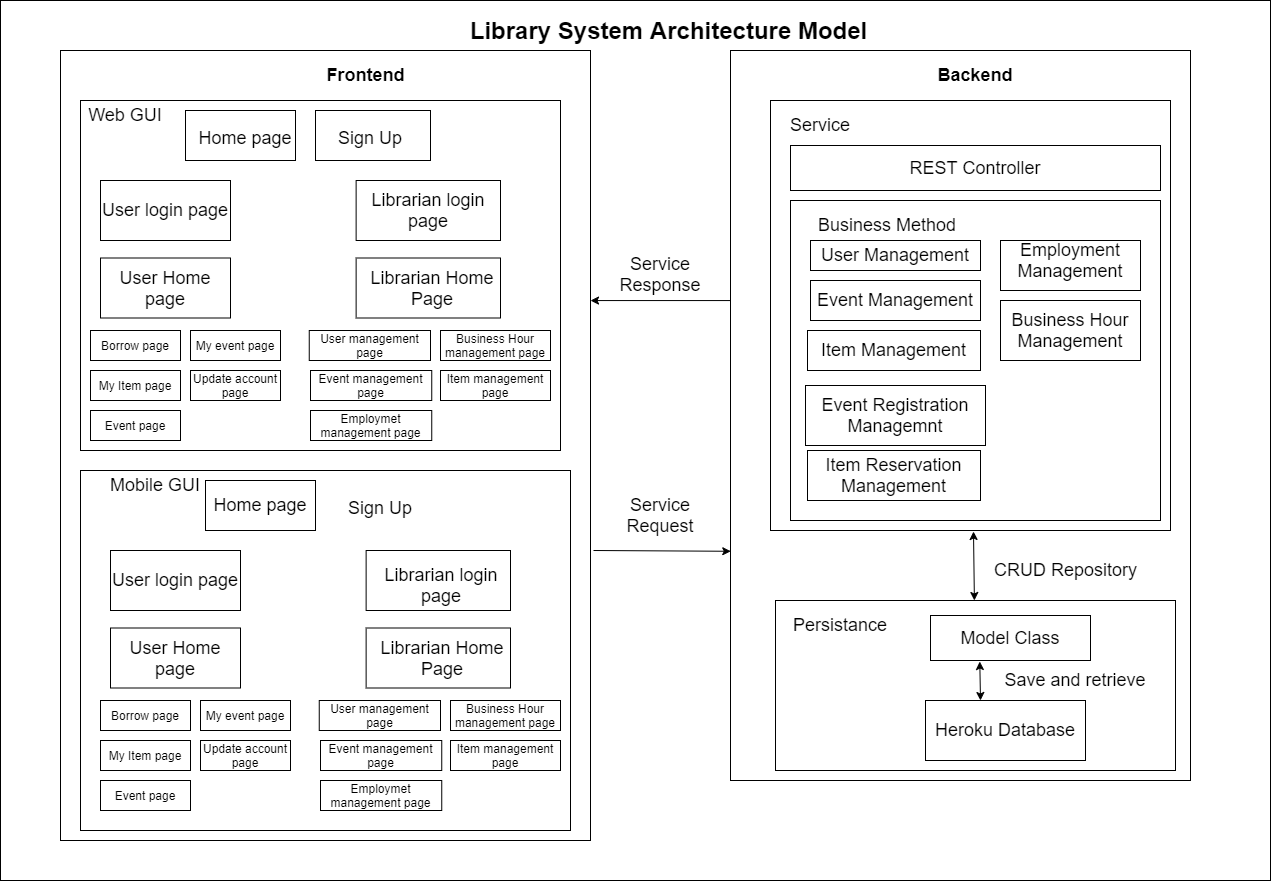

The diagram above was exported from draw.io. Its source (the exported page's mxGraphModel, read from the mxfile embedded in the PNG):
<mxGraphModel dx="1484" dy="971" grid="1" gridSize="10" guides="1" tooltips="1" connect="1" arrows="1" fold="1" page="1" pageScale="1.5" pageWidth="1169" pageHeight="826" background="none" math="0" shadow="0">
  <root>
    <mxCell id="0" style=";html=1;" />
    <mxCell id="1" style=";html=1;" parent="0" />
    <mxCell id="S7Rwh9KLdXDV4ZlVb-WJ-47" value="" style="rounded=0;whiteSpace=wrap;html=1;" vertex="1" parent="1">
      <mxGeometry x="70" y="250" width="1270" height="880" as="geometry" />
    </mxCell>
    <mxCell id="oTB41lAvaC82QJrWBkvK-2" value="" style="rounded=0;whiteSpace=wrap;html=1;" parent="1" vertex="1">
      <mxGeometry x="130" y="300" width="530" height="790" as="geometry" />
    </mxCell>
    <mxCell id="oTB41lAvaC82QJrWBkvK-3" value="" style="rounded=0;whiteSpace=wrap;html=1;" parent="1" vertex="1">
      <mxGeometry x="150" y="350" width="480" height="350" as="geometry" />
    </mxCell>
    <mxCell id="oTB41lAvaC82QJrWBkvK-4" value="&lt;font style=&quot;font-size: 24px&quot;&gt;&lt;b&gt;Library System Architecture Model&lt;/b&gt;&lt;/font&gt;" style="text;html=1;align=center;verticalAlign=middle;resizable=0;points=[];autosize=1;strokeColor=none;fillColor=none;" parent="1" vertex="1">
      <mxGeometry x="532.5" y="270" width="410" height="20" as="geometry" />
    </mxCell>
    <mxCell id="oTB41lAvaC82QJrWBkvK-5" value="&lt;b&gt;Frontend&lt;/b&gt;" style="text;html=1;strokeColor=none;fillColor=none;align=center;verticalAlign=middle;whiteSpace=wrap;rounded=0;fontSize=18;" parent="1" vertex="1">
      <mxGeometry x="337.5" y="300" width="195" height="50" as="geometry" />
    </mxCell>
    <mxCell id="oTB41lAvaC82QJrWBkvK-7" value="Web GUI" style="text;html=1;strokeColor=none;fillColor=none;align=center;verticalAlign=middle;whiteSpace=wrap;rounded=0;fontSize=18;" parent="1" vertex="1">
      <mxGeometry x="130" y="350" width="130" height="30" as="geometry" />
    </mxCell>
    <mxCell id="oTB41lAvaC82QJrWBkvK-10" value="" style="rounded=0;whiteSpace=wrap;html=1;fontSize=18;" parent="1" vertex="1">
      <mxGeometry x="425.63" y="430" width="144.37" height="60" as="geometry" />
    </mxCell>
    <mxCell id="oTB41lAvaC82QJrWBkvK-11" value="Librarian login page" style="text;html=1;strokeColor=none;fillColor=none;align=center;verticalAlign=middle;whiteSpace=wrap;rounded=0;fontSize=18;" parent="1" vertex="1">
      <mxGeometry x="425.63" y="445" width="144.37" height="30" as="geometry" />
    </mxCell>
    <mxCell id="oTB41lAvaC82QJrWBkvK-12" value="" style="rounded=0;whiteSpace=wrap;html=1;fontSize=18;" parent="1" vertex="1">
      <mxGeometry x="385" y="360" width="115" height="50" as="geometry" />
    </mxCell>
    <mxCell id="oTB41lAvaC82QJrWBkvK-13" value="Sign Up" style="text;html=1;strokeColor=none;fillColor=none;align=center;verticalAlign=middle;whiteSpace=wrap;rounded=0;fontSize=18;" parent="1" vertex="1">
      <mxGeometry x="395" y="372.5" width="90" height="30" as="geometry" />
    </mxCell>
    <mxCell id="oTB41lAvaC82QJrWBkvK-14" value="User login page" style="rounded=0;whiteSpace=wrap;html=1;fontSize=18;" parent="1" vertex="1">
      <mxGeometry x="170" y="430" width="130" height="60" as="geometry" />
    </mxCell>
    <mxCell id="oTB41lAvaC82QJrWBkvK-16" value="" style="rounded=0;whiteSpace=wrap;html=1;fontSize=18;" parent="1" vertex="1">
      <mxGeometry x="255" y="360" width="110" height="50" as="geometry" />
    </mxCell>
    <mxCell id="oTB41lAvaC82QJrWBkvK-17" value="Home page" style="text;html=1;strokeColor=none;fillColor=none;align=center;verticalAlign=middle;whiteSpace=wrap;rounded=0;fontSize=18;" parent="1" vertex="1">
      <mxGeometry x="230" y="372.5" width="170" height="30" as="geometry" />
    </mxCell>
    <mxCell id="oTB41lAvaC82QJrWBkvK-18" value="User Home page" style="rounded=0;whiteSpace=wrap;html=1;fontSize=18;" parent="1" vertex="1">
      <mxGeometry x="170" y="507.5" width="130" height="60" as="geometry" />
    </mxCell>
    <mxCell id="oTB41lAvaC82QJrWBkvK-20" value="" style="rounded=0;whiteSpace=wrap;html=1;fontSize=18;" parent="1" vertex="1">
      <mxGeometry x="425.63" y="507.5" width="144.37" height="60" as="geometry" />
    </mxCell>
    <mxCell id="oTB41lAvaC82QJrWBkvK-21" value="Librarian Home Page" style="text;html=1;strokeColor=none;fillColor=none;align=center;verticalAlign=middle;whiteSpace=wrap;rounded=0;fontSize=18;" parent="1" vertex="1">
      <mxGeometry x="432.5" y="525" width="137.5" height="25" as="geometry" />
    </mxCell>
    <mxCell id="oTB41lAvaC82QJrWBkvK-50" value="" style="edgeStyle=orthogonalEdgeStyle;rounded=0;orthogonalLoop=1;jettySize=auto;html=1;fontSize=18;" parent="1" source="oTB41lAvaC82QJrWBkvK-42" edge="1">
      <mxGeometry relative="1" as="geometry">
        <mxPoint x="660" y="550" as="targetPoint" />
        <Array as="points">
          <mxPoint x="660" y="550" />
        </Array>
      </mxGeometry>
    </mxCell>
    <mxCell id="oTB41lAvaC82QJrWBkvK-42" value="" style="rounded=0;whiteSpace=wrap;html=1;fontSize=18;" parent="1" vertex="1">
      <mxGeometry x="800" y="300" width="460" height="730" as="geometry" />
    </mxCell>
    <mxCell id="oTB41lAvaC82QJrWBkvK-43" value="Text" style="text;html=1;strokeColor=none;fillColor=none;align=center;verticalAlign=middle;whiteSpace=wrap;rounded=0;fontSize=18;" parent="1" vertex="1">
      <mxGeometry x="960" y="402.5" width="60" height="30" as="geometry" />
    </mxCell>
    <mxCell id="oTB41lAvaC82QJrWBkvK-44" value="&lt;b&gt;Backend&lt;/b&gt;" style="text;html=1;strokeColor=none;fillColor=none;align=center;verticalAlign=middle;whiteSpace=wrap;rounded=0;fontSize=18;" parent="1" vertex="1">
      <mxGeometry x="1015" y="310" width="60" height="30" as="geometry" />
    </mxCell>
    <mxCell id="oTB41lAvaC82QJrWBkvK-45" value="" style="rounded=0;whiteSpace=wrap;html=1;fontSize=18;" parent="1" vertex="1">
      <mxGeometry x="840" y="350" width="400" height="430" as="geometry" />
    </mxCell>
    <mxCell id="oTB41lAvaC82QJrWBkvK-46" value="Service" style="text;html=1;strokeColor=none;fillColor=none;align=center;verticalAlign=middle;whiteSpace=wrap;rounded=0;fontSize=18;" parent="1" vertex="1">
      <mxGeometry x="860" y="360" width="60" height="30" as="geometry" />
    </mxCell>
    <mxCell id="oTB41lAvaC82QJrWBkvK-47" value="REST Controller" style="rounded=0;whiteSpace=wrap;html=1;fontSize=18;" parent="1" vertex="1">
      <mxGeometry x="860" y="395" width="370" height="45" as="geometry" />
    </mxCell>
    <mxCell id="oTB41lAvaC82QJrWBkvK-54" value="" style="endArrow=classic;html=1;rounded=0;fontSize=18;entryX=-0.007;entryY=0.686;entryDx=0;entryDy=0;entryPerimeter=0;" parent="1" edge="1">
      <mxGeometry width="50" height="50" relative="1" as="geometry">
        <mxPoint x="663" y="800" as="sourcePoint" />
        <mxPoint x="800.27" y="800.78" as="targetPoint" />
      </mxGeometry>
    </mxCell>
    <mxCell id="oTB41lAvaC82QJrWBkvK-56" value="Service Response" style="text;html=1;strokeColor=none;fillColor=none;align=center;verticalAlign=middle;whiteSpace=wrap;rounded=0;fontSize=18;" parent="1" vertex="1">
      <mxGeometry x="660" y="507.5" width="140" height="32.5" as="geometry" />
    </mxCell>
    <mxCell id="oTB41lAvaC82QJrWBkvK-57" value="Service Request" style="text;html=1;strokeColor=none;fillColor=none;align=center;verticalAlign=middle;whiteSpace=wrap;rounded=0;fontSize=18;" parent="1" vertex="1">
      <mxGeometry x="690" y="750" width="80" height="30" as="geometry" />
    </mxCell>
    <mxCell id="oTB41lAvaC82QJrWBkvK-58" value="" style="rounded=0;whiteSpace=wrap;html=1;fontSize=18;" parent="1" vertex="1">
      <mxGeometry x="860" y="450" width="370" height="320" as="geometry" />
    </mxCell>
    <mxCell id="oTB41lAvaC82QJrWBkvK-59" value="Business Method" style="text;html=1;strokeColor=none;fillColor=none;align=center;verticalAlign=middle;whiteSpace=wrap;rounded=0;fontSize=18;" parent="1" vertex="1">
      <mxGeometry x="877" y="460" width="160" height="30" as="geometry" />
    </mxCell>
    <mxCell id="oTB41lAvaC82QJrWBkvK-61" value="User Management" style="rounded=0;whiteSpace=wrap;html=1;fontSize=18;" parent="1" vertex="1">
      <mxGeometry x="880" y="490" width="170" height="30" as="geometry" />
    </mxCell>
    <mxCell id="oTB41lAvaC82QJrWBkvK-62" value="Event Management" style="rounded=0;whiteSpace=wrap;html=1;fontSize=18;" parent="1" vertex="1">
      <mxGeometry x="880" y="530" width="170" height="40" as="geometry" />
    </mxCell>
    <mxCell id="oTB41lAvaC82QJrWBkvK-63" value="Item Management" style="rounded=0;whiteSpace=wrap;html=1;fontSize=18;" parent="1" vertex="1">
      <mxGeometry x="877" y="580" width="173" height="40" as="geometry" />
    </mxCell>
    <mxCell id="oTB41lAvaC82QJrWBkvK-64" value="Event Registration Managemnt" style="rounded=0;whiteSpace=wrap;html=1;fontSize=18;" parent="1" vertex="1">
      <mxGeometry x="875" y="635" width="180" height="60" as="geometry" />
    </mxCell>
    <mxCell id="oTB41lAvaC82QJrWBkvK-65" value="Item Reservation Management" style="rounded=0;whiteSpace=wrap;html=1;fontSize=18;" parent="1" vertex="1">
      <mxGeometry x="877" y="700" width="173" height="50" as="geometry" />
    </mxCell>
    <mxCell id="oTB41lAvaC82QJrWBkvK-66" value="" style="rounded=0;whiteSpace=wrap;html=1;fontSize=18;" parent="1" vertex="1">
      <mxGeometry x="1070" y="490" width="140" height="50" as="geometry" />
    </mxCell>
    <mxCell id="oTB41lAvaC82QJrWBkvK-67" value="Employment Management" style="text;html=1;strokeColor=none;fillColor=none;align=center;verticalAlign=middle;whiteSpace=wrap;rounded=0;fontSize=18;" parent="1" vertex="1">
      <mxGeometry x="1110" y="495" width="60" height="30" as="geometry" />
    </mxCell>
    <mxCell id="oTB41lAvaC82QJrWBkvK-68" value="Business Hour Management" style="rounded=0;whiteSpace=wrap;html=1;fontSize=18;" parent="1" vertex="1">
      <mxGeometry x="1070" y="550" width="140" height="60" as="geometry" />
    </mxCell>
    <mxCell id="oTB41lAvaC82QJrWBkvK-69" value="" style="rounded=0;whiteSpace=wrap;html=1;fontSize=18;" parent="1" vertex="1">
      <mxGeometry x="845" y="850" width="400" height="170" as="geometry" />
    </mxCell>
    <mxCell id="oTB41lAvaC82QJrWBkvK-72" value="" style="endArrow=classic;startArrow=classic;html=1;rounded=0;fontSize=18;" parent="1" target="oTB41lAvaC82QJrWBkvK-69" edge="1">
      <mxGeometry width="50" height="50" relative="1" as="geometry">
        <mxPoint x="1043" y="781" as="sourcePoint" />
        <mxPoint x="1043.7735849056603" y="801" as="targetPoint" />
      </mxGeometry>
    </mxCell>
    <mxCell id="oTB41lAvaC82QJrWBkvK-74" value="CRUD Repository&lt;br&gt;" style="text;html=1;align=center;verticalAlign=middle;resizable=0;points=[];autosize=1;strokeColor=none;fillColor=none;fontSize=18;" parent="1" vertex="1">
      <mxGeometry x="1055" y="805" width="160" height="30" as="geometry" />
    </mxCell>
    <mxCell id="oTB41lAvaC82QJrWBkvK-75" value="Persistance" style="text;html=1;strokeColor=none;fillColor=none;align=center;verticalAlign=middle;whiteSpace=wrap;rounded=0;fontSize=18;" parent="1" vertex="1">
      <mxGeometry x="860" y="860" width="100" height="30" as="geometry" />
    </mxCell>
    <mxCell id="oTB41lAvaC82QJrWBkvK-76" value="Model Class" style="rounded=0;whiteSpace=wrap;html=1;fontSize=18;" parent="1" vertex="1">
      <mxGeometry x="1000" y="865" width="160" height="45" as="geometry" />
    </mxCell>
    <mxCell id="oTB41lAvaC82QJrWBkvK-77" value="Heroku Database" style="rounded=0;whiteSpace=wrap;html=1;fontSize=18;" parent="1" vertex="1">
      <mxGeometry x="995" y="950" width="160" height="60" as="geometry" />
    </mxCell>
    <mxCell id="oTB41lAvaC82QJrWBkvK-79" value="" style="endArrow=classic;startArrow=classic;html=1;rounded=0;fontSize=18;entryX=0.308;entryY=1.023;entryDx=0;entryDy=0;entryPerimeter=0;" parent="1" target="oTB41lAvaC82QJrWBkvK-76" edge="1">
      <mxGeometry width="50" height="50" relative="1" as="geometry">
        <mxPoint x="1050" y="950" as="sourcePoint" />
        <mxPoint x="1100" y="900" as="targetPoint" />
        <Array as="points" />
      </mxGeometry>
    </mxCell>
    <mxCell id="oTB41lAvaC82QJrWBkvK-80" value="Save and retrieve" style="text;html=1;strokeColor=none;fillColor=none;align=center;verticalAlign=middle;whiteSpace=wrap;rounded=0;fontSize=18;" parent="1" vertex="1">
      <mxGeometry x="1070" y="915" width="150" height="30" as="geometry" />
    </mxCell>
    <mxCell id="S7Rwh9KLdXDV4ZlVb-WJ-2" style="edgeStyle=orthogonalEdgeStyle;rounded=0;orthogonalLoop=1;jettySize=auto;html=1;exitX=0.5;exitY=1;exitDx=0;exitDy=0;" edge="1" parent="1" source="oTB41lAvaC82QJrWBkvK-17" target="oTB41lAvaC82QJrWBkvK-17">
      <mxGeometry relative="1" as="geometry" />
    </mxCell>
    <mxCell id="S7Rwh9KLdXDV4ZlVb-WJ-3" value="Borrow page" style="rounded=0;whiteSpace=wrap;html=1;" vertex="1" parent="1">
      <mxGeometry x="260" y="580" width="90" height="30" as="geometry" />
    </mxCell>
    <mxCell id="S7Rwh9KLdXDV4ZlVb-WJ-6" value="My Item page" style="rounded=0;whiteSpace=wrap;html=1;" vertex="1" parent="1">
      <mxGeometry x="260" y="620" width="90" height="30" as="geometry" />
    </mxCell>
    <mxCell id="S7Rwh9KLdXDV4ZlVb-WJ-8" value="My event page" style="rounded=0;whiteSpace=wrap;html=1;" vertex="1" parent="1">
      <mxGeometry x="260" y="580" width="90" height="30" as="geometry" />
    </mxCell>
    <mxCell id="S7Rwh9KLdXDV4ZlVb-WJ-10" value="Update account page" style="rounded=0;whiteSpace=wrap;html=1;" vertex="1" parent="1">
      <mxGeometry x="260" y="620" width="90" height="30" as="geometry" />
    </mxCell>
    <mxCell id="S7Rwh9KLdXDV4ZlVb-WJ-14" value="Employmet management page" style="rounded=0;whiteSpace=wrap;html=1;" vertex="1" parent="1">
      <mxGeometry x="380" y="660" width="121.25" height="30" as="geometry" />
    </mxCell>
    <mxCell id="S7Rwh9KLdXDV4ZlVb-WJ-15" value="Borrow page" style="rounded=0;whiteSpace=wrap;html=1;" vertex="1" parent="1">
      <mxGeometry x="160" y="580" width="90" height="30" as="geometry" />
    </mxCell>
    <mxCell id="S7Rwh9KLdXDV4ZlVb-WJ-16" value="My Item page" style="rounded=0;whiteSpace=wrap;html=1;" vertex="1" parent="1">
      <mxGeometry x="160" y="620" width="90" height="30" as="geometry" />
    </mxCell>
    <mxCell id="S7Rwh9KLdXDV4ZlVb-WJ-17" value="Event page" style="rounded=0;whiteSpace=wrap;html=1;" vertex="1" parent="1">
      <mxGeometry x="160" y="660" width="90" height="30" as="geometry" />
    </mxCell>
    <mxCell id="S7Rwh9KLdXDV4ZlVb-WJ-18" value="User management page" style="rounded=0;whiteSpace=wrap;html=1;" vertex="1" parent="1">
      <mxGeometry x="378.75" y="580" width="121.25" height="30" as="geometry" />
    </mxCell>
    <mxCell id="S7Rwh9KLdXDV4ZlVb-WJ-19" value="Event management page" style="rounded=0;whiteSpace=wrap;html=1;" vertex="1" parent="1">
      <mxGeometry x="380" y="620" width="121.25" height="30" as="geometry" />
    </mxCell>
    <mxCell id="S7Rwh9KLdXDV4ZlVb-WJ-20" value="Business Hour&lt;br&gt;management page" style="rounded=0;whiteSpace=wrap;html=1;" vertex="1" parent="1">
      <mxGeometry x="510" y="580" width="110" height="30" as="geometry" />
    </mxCell>
    <mxCell id="S7Rwh9KLdXDV4ZlVb-WJ-21" value="Item management&lt;br&gt;page" style="rounded=0;whiteSpace=wrap;html=1;" vertex="1" parent="1">
      <mxGeometry x="510" y="620" width="110" height="30" as="geometry" />
    </mxCell>
    <mxCell id="S7Rwh9KLdXDV4ZlVb-WJ-24" value="" style="rounded=0;whiteSpace=wrap;html=1;" vertex="1" parent="1">
      <mxGeometry x="150" y="720" width="490" height="360" as="geometry" />
    </mxCell>
    <mxCell id="S7Rwh9KLdXDV4ZlVb-WJ-25" value="Mobile GUI" style="text;html=1;strokeColor=none;fillColor=none;align=center;verticalAlign=middle;whiteSpace=wrap;rounded=0;fontSize=18;" vertex="1" parent="1">
      <mxGeometry x="160" y="720" width="130" height="30" as="geometry" />
    </mxCell>
    <mxCell id="S7Rwh9KLdXDV4ZlVb-WJ-26" value="" style="rounded=0;whiteSpace=wrap;html=1;fontSize=18;" vertex="1" parent="1">
      <mxGeometry x="435.63" y="800" width="144.37" height="60" as="geometry" />
    </mxCell>
    <mxCell id="S7Rwh9KLdXDV4ZlVb-WJ-27" value="Sign Up" style="text;html=1;strokeColor=none;fillColor=none;align=center;verticalAlign=middle;whiteSpace=wrap;rounded=0;fontSize=18;" vertex="1" parent="1">
      <mxGeometry x="405" y="742.5" width="90" height="30" as="geometry" />
    </mxCell>
    <mxCell id="S7Rwh9KLdXDV4ZlVb-WJ-28" value="User login page" style="rounded=0;whiteSpace=wrap;html=1;fontSize=18;" vertex="1" parent="1">
      <mxGeometry x="180" y="800" width="130" height="60" as="geometry" />
    </mxCell>
    <mxCell id="S7Rwh9KLdXDV4ZlVb-WJ-29" value="" style="rounded=0;whiteSpace=wrap;html=1;fontSize=18;" vertex="1" parent="1">
      <mxGeometry x="275" y="730" width="110" height="50" as="geometry" />
    </mxCell>
    <mxCell id="S7Rwh9KLdXDV4ZlVb-WJ-30" value="User Home page" style="rounded=0;whiteSpace=wrap;html=1;fontSize=18;" vertex="1" parent="1">
      <mxGeometry x="180" y="877.5" width="130" height="60" as="geometry" />
    </mxCell>
    <mxCell id="S7Rwh9KLdXDV4ZlVb-WJ-31" value="" style="rounded=0;whiteSpace=wrap;html=1;fontSize=18;" vertex="1" parent="1">
      <mxGeometry x="435.63" y="877.5" width="144.37" height="60" as="geometry" />
    </mxCell>
    <mxCell id="S7Rwh9KLdXDV4ZlVb-WJ-32" value="Librarian Home Page" style="text;html=1;strokeColor=none;fillColor=none;align=center;verticalAlign=middle;whiteSpace=wrap;rounded=0;fontSize=18;" vertex="1" parent="1">
      <mxGeometry x="442.5" y="895" width="137.5" height="25" as="geometry" />
    </mxCell>
    <mxCell id="S7Rwh9KLdXDV4ZlVb-WJ-33" value="My event page" style="rounded=0;whiteSpace=wrap;html=1;" vertex="1" parent="1">
      <mxGeometry x="270" y="950" width="90" height="30" as="geometry" />
    </mxCell>
    <mxCell id="S7Rwh9KLdXDV4ZlVb-WJ-34" value="Update account page" style="rounded=0;whiteSpace=wrap;html=1;" vertex="1" parent="1">
      <mxGeometry x="270" y="990" width="90" height="30" as="geometry" />
    </mxCell>
    <mxCell id="S7Rwh9KLdXDV4ZlVb-WJ-35" value="Employmet management page" style="rounded=0;whiteSpace=wrap;html=1;" vertex="1" parent="1">
      <mxGeometry x="390" y="1030" width="121.25" height="30" as="geometry" />
    </mxCell>
    <mxCell id="S7Rwh9KLdXDV4ZlVb-WJ-36" value="Borrow page" style="rounded=0;whiteSpace=wrap;html=1;" vertex="1" parent="1">
      <mxGeometry x="170" y="950" width="90" height="30" as="geometry" />
    </mxCell>
    <mxCell id="S7Rwh9KLdXDV4ZlVb-WJ-37" value="My Item page" style="rounded=0;whiteSpace=wrap;html=1;" vertex="1" parent="1">
      <mxGeometry x="170" y="990" width="90" height="30" as="geometry" />
    </mxCell>
    <mxCell id="S7Rwh9KLdXDV4ZlVb-WJ-38" value="Event page" style="rounded=0;whiteSpace=wrap;html=1;" vertex="1" parent="1">
      <mxGeometry x="170" y="1030" width="90" height="30" as="geometry" />
    </mxCell>
    <mxCell id="S7Rwh9KLdXDV4ZlVb-WJ-39" value="User management page" style="rounded=0;whiteSpace=wrap;html=1;" vertex="1" parent="1">
      <mxGeometry x="388.75" y="950" width="121.25" height="30" as="geometry" />
    </mxCell>
    <mxCell id="S7Rwh9KLdXDV4ZlVb-WJ-40" value="Event management page" style="rounded=0;whiteSpace=wrap;html=1;" vertex="1" parent="1">
      <mxGeometry x="390" y="990" width="121.25" height="30" as="geometry" />
    </mxCell>
    <mxCell id="S7Rwh9KLdXDV4ZlVb-WJ-41" value="Business Hour&lt;br&gt;management page" style="rounded=0;whiteSpace=wrap;html=1;" vertex="1" parent="1">
      <mxGeometry x="520" y="950" width="110" height="30" as="geometry" />
    </mxCell>
    <mxCell id="S7Rwh9KLdXDV4ZlVb-WJ-42" value="Item management&lt;br&gt;page" style="rounded=0;whiteSpace=wrap;html=1;" vertex="1" parent="1">
      <mxGeometry x="520" y="990" width="110" height="30" as="geometry" />
    </mxCell>
    <mxCell id="S7Rwh9KLdXDV4ZlVb-WJ-43" value="Librarian login page" style="text;html=1;strokeColor=none;fillColor=none;align=center;verticalAlign=middle;whiteSpace=wrap;rounded=0;fontSize=18;" vertex="1" parent="1">
      <mxGeometry x="439.06" y="820" width="144.37" height="30" as="geometry" />
    </mxCell>
    <mxCell id="S7Rwh9KLdXDV4ZlVb-WJ-44" value="Home page" style="text;html=1;strokeColor=none;fillColor=none;align=center;verticalAlign=middle;whiteSpace=wrap;rounded=0;fontSize=18;" vertex="1" parent="1">
      <mxGeometry x="245" y="740" width="170" height="30" as="geometry" />
    </mxCell>
  </root>
</mxGraphModel>